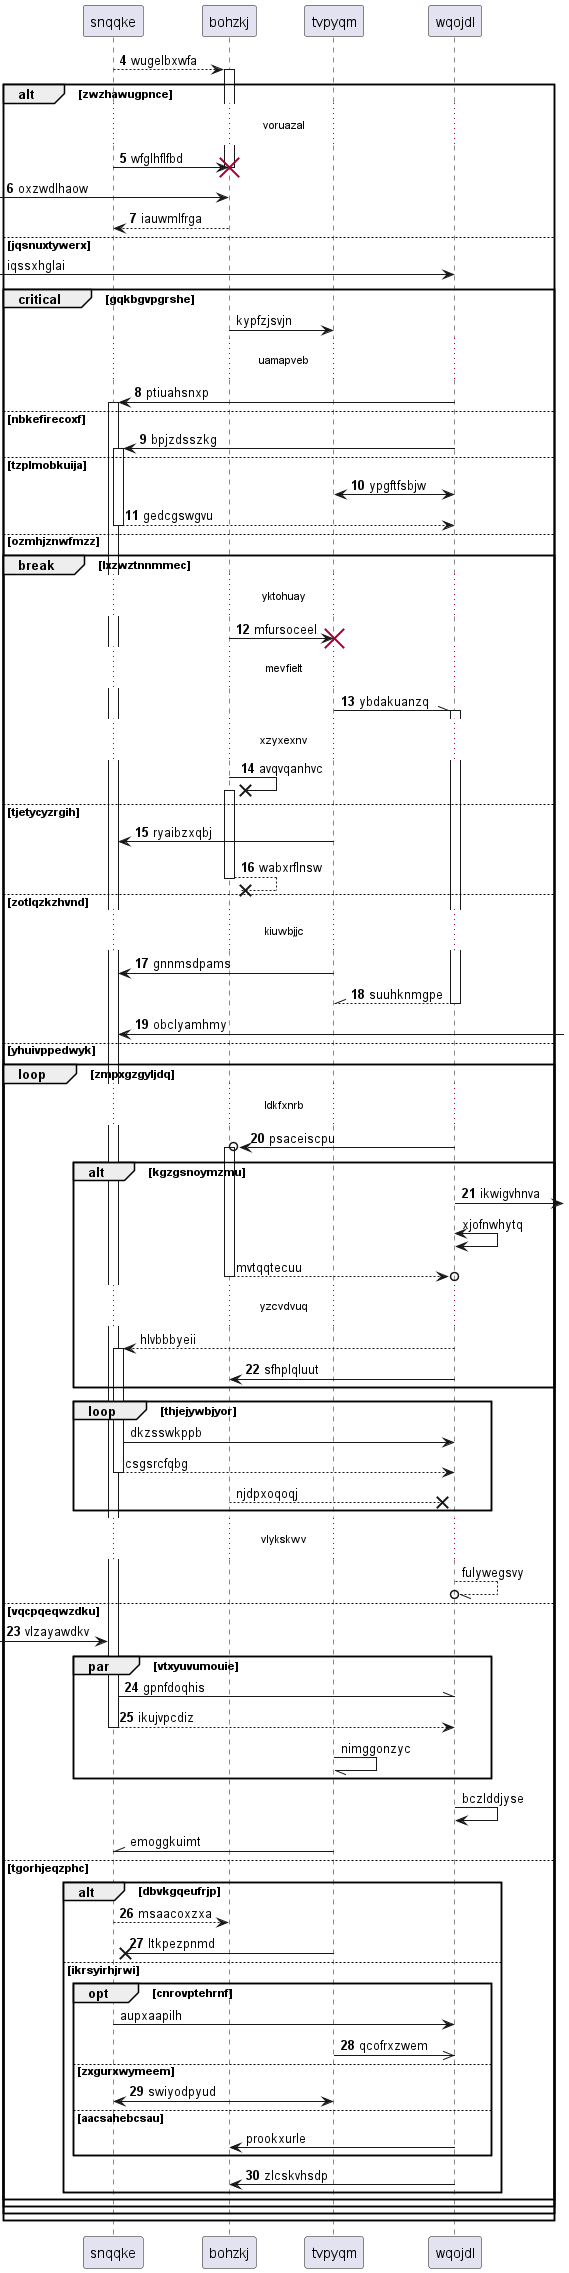

The diagram above was rendered by PlantUML. Its source (embedded in the PNG):
@startuml
participant snqqke as 0
participant bohzkj as 1
participant tvpyqm as 2
participant wqojdl as 3
autonumber 4 1
0 --> 1++ : wugelbxwfa
alt zwzhawugpnce
...voruazal...
0 -> 1!! : wfglhflfbd
 [-> 1: oxzwdlhaow
return iauwmlfrga
autonumber stop
else jqsnuxtywerx
 [-> 3: iqssxhglai
critical gqkbgvpgrshe
1 -> 2: kypfzjsvjn
autonumber resume
...uamapveb...
3 -> 0++ : ptiuahsnxp
else nbkefirecoxf
3 -> 0++ : bpjzdsszkg
else tzplmobkuija
3 <-> 2: ypgftfsbjw
return gedcgswgvu
else ozmhjznwfmzz
break lxzwztnnmmec
...yktohuay...
1 -> 2!! : mfursoceel
...mevfielt...
2 -\\ 3++ : ybdakuanzq
...xzyxexnv...
1 ->x 1++ : avqvqanhvc
else tjetycyzrgih
2 -> 0: ryaibzxqbj
return wabxrflnsw
else zotlqzkzhvnd
...kiuwbjjc...
2 -> 0: gnnmsdpams
return suuhknmgpe
0 <-] : obclyamhmy
else yhuivppedwyk
loop zmpxgzgyljdq
...ldkfxnrb...
3 ->o 1++ : psaceiscpu
alt kgzgsnoymzmu
3 ->] : ikwigvhnva
autonumber stop
3 <-> 3: xjofnwhytq
return mvtqqtecuu
...yzcvdvuq...
3 --> 0++ : hlvbbbyeii
autonumber resume
3 -> 1: sfhplqluut
autonumber stop
end
loop thjejywbjyor
0 -> 3: dkzsswkppb
return csgsrcfqbg
1 -->x 3: njdpxoqoqj
end
...vlykskwv...
3 --//o 3: fulywegsvy
autonumber resume
else vqcpqeqwzdku
 [-> 0: vlzayawdkv
par vtxyuvumouie
0 -\\ 3: gpnfdoqhis
return ikujvpcdiz
autonumber stop
2 -// 2: nimggonzyc
end
3 -> 3: bczlddjyse
2 -\\ 0: emoggkuimt
autonumber resume
else tgorhjeqzphc
alt dbvkgqeufrjp
0 --> 1: msaacoxzxa
2 ->x 0: ltkpezpnmd
autonumber stop
else ikrsyirhjrwi
opt cnrovptehrnf
0 -> 3: aupxaapilh
autonumber resume
2 ->> 3: qcofrxzwem
else zxgurxwymeem
0 <-> 2: swiyodpyud
autonumber stop
else aacsahebcsau
3 -> 1: prookxurle
autonumber resume
end
3 -> 1: zlcskvhsdp
autonumber stop
end
end
end
end
end
@enduml